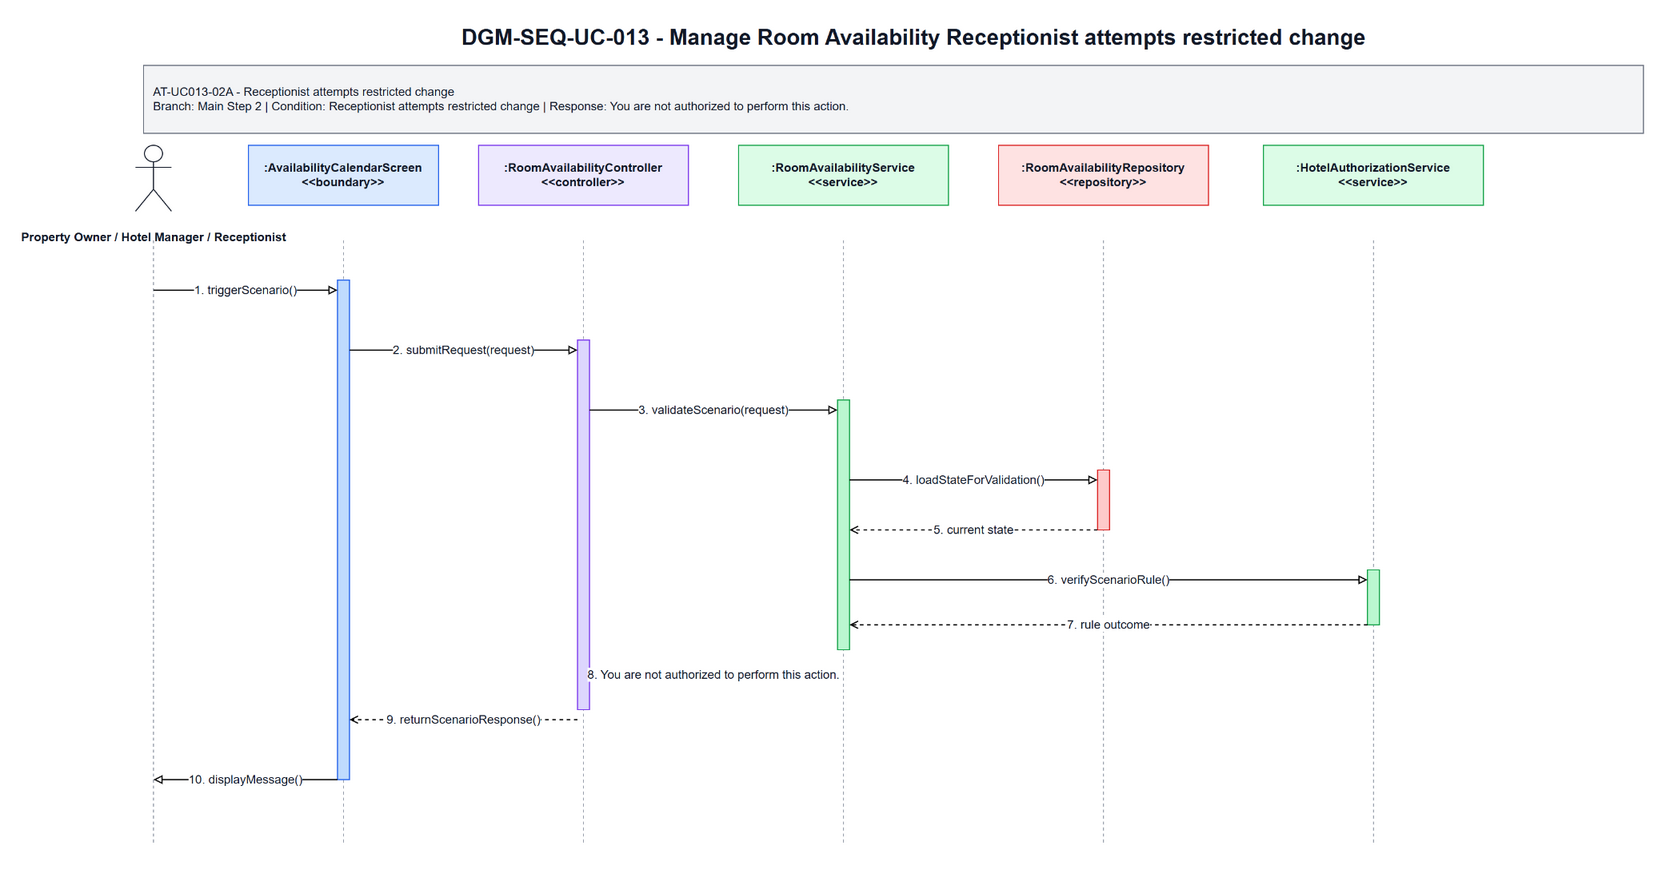

The diagram above was exported from draw.io. Its source (the exported page's mxGraphModel, read from the mxfile embedded in the PNG):
<mxGraphModel dx="1700" dy="920" grid="1" gridSize="10" guides="1" tooltips="1" connect="1" arrows="1" fold="1" page="1" pageScale="1" pageWidth="1700" pageHeight="920" math="0" shadow="0">
  <root>
    <mxCell id="0" />
    <mxCell id="1" parent="0" />
    <mxCell id="title" parent="1" value="DGM-SEQ-UC-013 - Manage Room Availability Receptionist attempts restricted change" style="text;html=1;strokeColor=none;fillColor=none;align=center;verticalAlign=middle;fontStyle=1;fontSize=22;fontColor=#111827" vertex="1">
      <mxGeometry x="350" y="25" width="1000" height="34" as="geometry" />
    </mxCell>
    <mxCell id="scenario-band" parent="1" value="AT-UC013-02A - Receptionist attempts restricted change&lt;br&gt;Branch: Main Step 2 | Condition: Receptionist attempts restricted change | Response: You are not authorized to perform this action." style="rounded=0;whiteSpace=wrap;html=1;fillColor=#F3F4F6;strokeColor=#6B7280;fontSize=12;fontColor=#111827;align=left;spacing=10" vertex="1">
      <mxGeometry x="80" y="70" width="1500" height="68" as="geometry" />
    </mxCell>
    <mxCell id="actor-icon" parent="1" value="" style="shape=umlActor;verticalLabelPosition=bottom;verticalAlign=top;html=1;outlineConnect=0;strokeColor=#111827" vertex="1">
      <mxGeometry x="72" y="150" width="36" height="66" as="geometry" />
    </mxCell>
    <mxCell id="actor-label" parent="1" value="Property Owner / Hotel Manager / Receptionist" style="text;html=1;strokeColor=none;fillColor=none;align=center;verticalAlign=middle;fontStyle=1;fontSize=12;fontColor=#111827" vertex="1">
      <mxGeometry x="20" y="224" width="140" height="36" as="geometry" />
    </mxCell>
    <mxCell id="h0" parent="1" value=":AvailabilityCalendarScreen&lt;br&gt;&amp;lt;&amp;lt;boundary&amp;gt;&amp;gt;" style="rounded=0;whiteSpace=wrap;html=1;fillColor=#DBEAFE;strokeColor=#2563EB;fontSize=12;fontStyle=1;fontColor=#111827" vertex="1">
      <mxGeometry x="185" y="150" width="190" height="60" as="geometry" />
    </mxCell>
    <mxCell id="h1" parent="1" value=":RoomAvailabilityController&lt;br&gt;&amp;lt;&amp;lt;controller&amp;gt;&amp;gt;" style="rounded=0;whiteSpace=wrap;html=1;fillColor=#EDE9FE;strokeColor=#7C3AED;fontSize=12;fontStyle=1;fontColor=#111827" vertex="1">
      <mxGeometry x="415" y="150" width="210" height="60" as="geometry" />
    </mxCell>
    <mxCell id="h2" parent="1" value=":RoomAvailabilityService&lt;br&gt;&amp;lt;&amp;lt;service&amp;gt;&amp;gt;" style="rounded=0;whiteSpace=wrap;html=1;fillColor=#DCFCE7;strokeColor=#16A34A;fontSize=12;fontStyle=1;fontColor=#111827" vertex="1">
      <mxGeometry x="675" y="150" width="210" height="60" as="geometry" />
    </mxCell>
    <mxCell id="h3" parent="1" value=":RoomAvailabilityRepository&lt;br&gt;&amp;lt;&amp;lt;repository&amp;gt;&amp;gt;" style="rounded=0;whiteSpace=wrap;html=1;fillColor=#FEE2E2;strokeColor=#DC2626;fontSize=12;fontStyle=1;fontColor=#111827" vertex="1">
      <mxGeometry x="935" y="150" width="210" height="60" as="geometry" />
    </mxCell>
    <mxCell id="h4" parent="1" value=":HotelAuthorizationService&lt;br&gt;&amp;lt;&amp;lt;service&amp;gt;&amp;gt;" style="rounded=0;whiteSpace=wrap;html=1;fillColor=#DCFCE7;strokeColor=#16A34A;fontSize=12;fontStyle=1;fontColor=#111827" vertex="1">
      <mxGeometry x="1200" y="150" width="220" height="60" as="geometry" />
    </mxCell>
    <mxCell id="l-actor" parent="1" style="endArrow=none;html=1;dashed=1;strokeColor=#9CA3AF" edge="1">
      <mxGeometry relative="1" as="geometry">
        <mxPoint x="90" y="245" as="sourcePoint" />
        <mxPoint x="90" y="850" as="targetPoint" />
      </mxGeometry>
    </mxCell>
    <mxCell id="l0" parent="1" style="endArrow=none;html=1;dashed=1;strokeColor=#9CA3AF" edge="1">
      <mxGeometry relative="1" as="geometry">
        <mxPoint x="280" y="245" as="sourcePoint" />
        <mxPoint x="280" y="850" as="targetPoint" />
      </mxGeometry>
    </mxCell>
    <mxCell id="l1" parent="1" style="endArrow=none;html=1;dashed=1;strokeColor=#9CA3AF" edge="1">
      <mxGeometry relative="1" as="geometry">
        <mxPoint x="520" y="245" as="sourcePoint" />
        <mxPoint x="520" y="850" as="targetPoint" />
      </mxGeometry>
    </mxCell>
    <mxCell id="l2" parent="1" style="endArrow=none;html=1;dashed=1;strokeColor=#9CA3AF" edge="1">
      <mxGeometry relative="1" as="geometry">
        <mxPoint x="780" y="245" as="sourcePoint" />
        <mxPoint x="780" y="850" as="targetPoint" />
      </mxGeometry>
    </mxCell>
    <mxCell id="l3" parent="1" style="endArrow=none;html=1;dashed=1;strokeColor=#9CA3AF" edge="1">
      <mxGeometry relative="1" as="geometry">
        <mxPoint x="1040" y="245" as="sourcePoint" />
        <mxPoint x="1040" y="850" as="targetPoint" />
      </mxGeometry>
    </mxCell>
    <mxCell id="l4" parent="1" style="endArrow=none;html=1;dashed=1;strokeColor=#9CA3AF" edge="1">
      <mxGeometry relative="1" as="geometry">
        <mxPoint x="1310" y="245" as="sourcePoint" />
        <mxPoint x="1310" y="850" as="targetPoint" />
      </mxGeometry>
    </mxCell>
    <mxCell id="a-boundary" parent="1" value="" style="rounded=0;whiteSpace=wrap;html=1;fillColor=#BFDBFE;strokeColor=#2563EB" vertex="1">
      <mxGeometry x="274" y="285" width="12" height="500" as="geometry" />
    </mxCell>
    <mxCell id="a-controller" parent="1" value="" style="rounded=0;whiteSpace=wrap;html=1;fillColor=#DDD6FE;strokeColor=#7C3AED" vertex="1">
      <mxGeometry x="514" y="345" width="12" height="370" as="geometry" />
    </mxCell>
    <mxCell id="a-service" parent="1" value="" style="rounded=0;whiteSpace=wrap;html=1;fillColor=#BBF7D0;strokeColor=#16A34A" vertex="1">
      <mxGeometry x="774" y="405" width="12" height="250" as="geometry" />
    </mxCell>
    <mxCell id="a-repo" parent="1" value="" style="rounded=0;whiteSpace=wrap;html=1;fillColor=#FECACA;strokeColor=#DC2626" vertex="1">
      <mxGeometry x="1034" y="475" width="12" height="60" as="geometry" />
    </mxCell>
    <mxCell id="a-support" parent="1" value="" style="rounded=0;whiteSpace=wrap;html=1;fillColor=#BBF7D0;strokeColor=#16A34A" vertex="1">
      <mxGeometry x="1304" y="575" width="12" height="55" as="geometry" />
    </mxCell>
    <mxCell id="m1" parent="1" value="1. triggerScenario()" style="endArrow=block;endFill=0;html=1;rounded=0;strokeWidth=1.2;fontSize=12;fontColor=#111827;labelBackgroundColor=#FFFFFF" edge="1">
      <mxGeometry relative="1" as="geometry">
        <mxPoint x="90" y="295" as="sourcePoint" />
        <mxPoint x="274" y="295" as="targetPoint" />
      </mxGeometry>
    </mxCell>
    <mxCell id="m2" parent="1" value="2. submitRequest(request)" style="endArrow=block;endFill=0;html=1;rounded=0;strokeWidth=1.2;fontSize=12;fontColor=#111827;labelBackgroundColor=#FFFFFF" edge="1">
      <mxGeometry relative="1" as="geometry">
        <mxPoint x="286" y="355" as="sourcePoint" />
        <mxPoint x="514" y="355" as="targetPoint" />
      </mxGeometry>
    </mxCell>
    <mxCell id="m3" parent="1" value="3. validateScenario(request)" style="endArrow=block;endFill=0;html=1;rounded=0;strokeWidth=1.2;fontSize=12;fontColor=#111827;labelBackgroundColor=#FFFFFF" edge="1">
      <mxGeometry relative="1" as="geometry">
        <mxPoint x="526" y="415" as="sourcePoint" />
        <mxPoint x="774" y="415" as="targetPoint" />
      </mxGeometry>
    </mxCell>
    <mxCell id="m4" parent="1" value="4. loadStateForValidation()" style="endArrow=block;endFill=0;html=1;rounded=0;strokeWidth=1.2;fontSize=12;fontColor=#111827;labelBackgroundColor=#FFFFFF" edge="1">
      <mxGeometry relative="1" as="geometry">
        <mxPoint x="786" y="485" as="sourcePoint" />
        <mxPoint x="1034" y="485" as="targetPoint" />
      </mxGeometry>
    </mxCell>
    <mxCell id="m5" parent="1" value="5. current state" style="endArrow=open;endFill=0;dashed=1;html=1;rounded=0;strokeWidth=1.2;fontSize=12;fontColor=#111827;labelBackgroundColor=#FFFFFF" edge="1">
      <mxGeometry relative="1" as="geometry">
        <mxPoint x="1034" y="535" as="sourcePoint" />
        <mxPoint x="786" y="535" as="targetPoint" />
      </mxGeometry>
    </mxCell>
    <mxCell id="m6" parent="1" value="6. verifyScenarioRule()" style="endArrow=block;endFill=0;html=1;rounded=0;strokeWidth=1.2;fontSize=12;fontColor=#111827;labelBackgroundColor=#FFFFFF" edge="1">
      <mxGeometry relative="1" as="geometry">
        <mxPoint x="786" y="585" as="sourcePoint" />
        <mxPoint x="1304" y="585" as="targetPoint" />
      </mxGeometry>
    </mxCell>
    <mxCell id="m7" parent="1" value="7. rule outcome" style="endArrow=open;endFill=0;dashed=1;html=1;rounded=0;strokeWidth=1.2;fontSize=12;fontColor=#111827;labelBackgroundColor=#FFFFFF" edge="1">
      <mxGeometry relative="1" as="geometry">
        <mxPoint x="1304" y="630" as="sourcePoint" />
        <mxPoint x="786" y="630" as="targetPoint" />
      </mxGeometry>
    </mxCell>
    <mxCell id="m8" parent="1" value="8. You are not authorized to perform this action." style="endArrow=open;endFill=0;dashed=1;html=1;rounded=0;strokeWidth=1.2;fontSize=12;fontColor=#111827;labelBackgroundColor=#FFFFFF" edge="1">
      <mxGeometry relative="1" as="geometry">
        <mxPoint x="774" y="680" as="sourcePoint" />
        <mxPoint x="526" y="680" as="targetPoint" />
      </mxGeometry>
    </mxCell>
    <mxCell id="m9" parent="1" value="9. returnScenarioResponse()" style="endArrow=open;endFill=0;dashed=1;html=1;rounded=0;strokeWidth=1.2;fontSize=12;fontColor=#111827;labelBackgroundColor=#FFFFFF" edge="1">
      <mxGeometry relative="1" as="geometry">
        <mxPoint x="514" y="725" as="sourcePoint" />
        <mxPoint x="286" y="725" as="targetPoint" />
      </mxGeometry>
    </mxCell>
    <mxCell id="m10" parent="1" value="10. displayMessage()" style="endArrow=block;endFill=0;html=1;rounded=0;strokeWidth=1.2;fontSize=12;fontColor=#111827;labelBackgroundColor=#FFFFFF" edge="1">
      <mxGeometry relative="1" as="geometry">
        <mxPoint x="274" y="785" as="sourcePoint" />
        <mxPoint x="90" y="785" as="targetPoint" />
      </mxGeometry>
    </mxCell>
  </root>
</mxGraphModel>